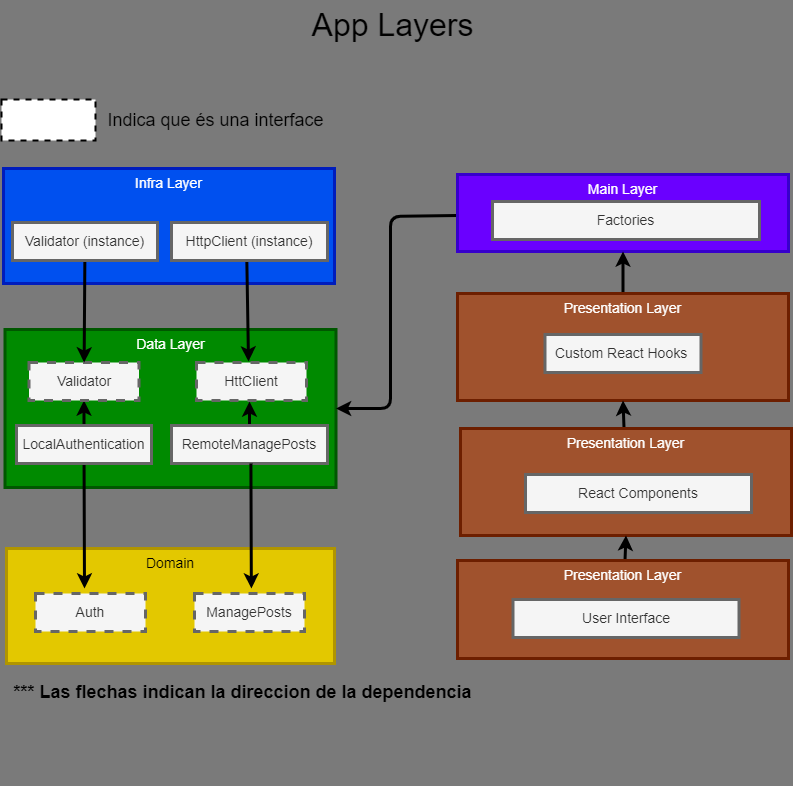

The diagram above was exported from draw.io. Its source (the exported page's mxGraphModel, read from the mxfile embedded in the PNG):
<mxGraphModel dx="2460" dy="1100" grid="0" gridSize="10" guides="1" tooltips="1" connect="1" arrows="1" fold="1" page="1" pageScale="1" pageWidth="827" pageHeight="1169" background="#7A7A7A" math="0" shadow="0">
  <root>
    <mxCell id="0" />
    <mxCell id="1" parent="0" />
    <mxCell id="2" value="App Layers" style="text;html=1;align=center;verticalAlign=middle;resizable=0;points=[];autosize=1;strokeColor=none;fillColor=none;strokeWidth=9;fontSize=32;" parent="1" vertex="1">
      <mxGeometry x="328" y="44" width="172" height="42" as="geometry" />
    </mxCell>
    <mxCell id="43" value="" style="group" parent="1" vertex="1" connectable="0">
      <mxGeometry x="25" y="174" width="788" height="651" as="geometry" />
    </mxCell>
    <mxCell id="39" value="" style="group;aspect=fixed;strokeColor=none;strokeWidth=3;" parent="43" vertex="1" connectable="0">
      <mxGeometry y="34" width="788" height="495" as="geometry" />
    </mxCell>
    <mxCell id="3" value="&lt;font style=&quot;font-size: 14px&quot;&gt;Domain&lt;/font&gt;" style="whiteSpace=wrap;html=1;fontSize=12;strokeWidth=3;fillColor=#e3c800;fontColor=#000000;strokeColor=#B09500;horizontal=1;verticalAlign=top;" parent="39" vertex="1">
      <mxGeometry x="3" y="380" width="328" height="115" as="geometry" />
    </mxCell>
    <mxCell id="5" value="Auth" style="whiteSpace=wrap;html=1;fontSize=14;strokeWidth=3;dashed=1;fillColor=#f5f5f5;fontColor=#333333;strokeColor=#666666;" parent="39" vertex="1">
      <mxGeometry x="32" y="425" width="110" height="38" as="geometry" />
    </mxCell>
    <mxCell id="8" value="&lt;span style=&quot;font-size: 14px&quot;&gt;Data Layer&lt;/span&gt;" style="whiteSpace=wrap;html=1;fontSize=12;strokeWidth=3;fillColor=#008a00;fontColor=#ffffff;strokeColor=#005700;horizontal=1;verticalAlign=top;" parent="39" vertex="1">
      <mxGeometry x="1.5" y="161" width="331" height="158" as="geometry" />
    </mxCell>
    <mxCell id="13" style="edgeStyle=none;html=1;fontSize=14;strokeWidth=3;" parent="39" source="11" edge="1">
      <mxGeometry relative="1" as="geometry">
        <mxPoint x="81" y="420" as="targetPoint" />
      </mxGeometry>
    </mxCell>
    <mxCell id="45" style="edgeStyle=none;html=1;entryX=0.5;entryY=1;entryDx=0;entryDy=0;strokeWidth=3;" parent="39" source="11" target="44" edge="1">
      <mxGeometry relative="1" as="geometry" />
    </mxCell>
    <mxCell id="11" value="LocalAuthentication" style="whiteSpace=wrap;html=1;fontSize=14;strokeWidth=3;fillColor=#f5f5f5;fontColor=#333333;strokeColor=#666666;" parent="39" vertex="1">
      <mxGeometry x="13" y="257" width="135" height="38" as="geometry" />
    </mxCell>
    <mxCell id="19" style="edgeStyle=none;html=1;fontSize=14;strokeWidth=3;" parent="39" edge="1">
      <mxGeometry relative="1" as="geometry">
        <mxPoint x="246" y="262" as="sourcePoint" />
        <mxPoint x="246" y="233" as="targetPoint" />
      </mxGeometry>
    </mxCell>
    <mxCell id="12" value="RemoteManagePosts" style="whiteSpace=wrap;html=1;fontSize=14;strokeWidth=3;fillColor=#f5f5f5;fontColor=#333333;strokeColor=#666666;" parent="39" vertex="1">
      <mxGeometry x="168" y="257" width="156" height="38" as="geometry" />
    </mxCell>
    <mxCell id="16" value="&lt;span style=&quot;font-size: 14px&quot;&gt;Infra Layer&lt;/span&gt;" style="whiteSpace=wrap;html=1;fontSize=12;strokeWidth=3;fillColor=#0050ef;fontColor=#ffffff;strokeColor=#001DBC;horizontal=1;verticalAlign=top;" parent="39" vertex="1">
      <mxGeometry width="331" height="115" as="geometry" />
    </mxCell>
    <mxCell id="18" value="HttClient" style="whiteSpace=wrap;html=1;fontSize=14;strokeWidth=3;dashed=1;fillColor=#f5f5f5;fontColor=#333333;strokeColor=#666666;" parent="39" vertex="1">
      <mxGeometry x="193" y="194" width="110" height="38" as="geometry" />
    </mxCell>
    <mxCell id="21" style="edgeStyle=none;html=1;entryX=0.5;entryY=0;entryDx=0;entryDy=0;fontSize=14;strokeWidth=3;" parent="39" edge="1">
      <mxGeometry relative="1" as="geometry">
        <mxPoint x="243.31404958677695" y="91" as="sourcePoint" />
        <mxPoint x="245" y="193" as="targetPoint" />
      </mxGeometry>
    </mxCell>
    <mxCell id="20" value="HttpClient (instance)" style="whiteSpace=wrap;html=1;fontSize=14;strokeWidth=3;fillColor=#f5f5f5;fontColor=#333333;strokeColor=#666666;" parent="39" vertex="1">
      <mxGeometry x="168" y="54" width="156" height="38" as="geometry" />
    </mxCell>
    <mxCell id="25" style="edgeStyle=none;html=1;entryX=1;entryY=0.5;entryDx=0;entryDy=0;fontSize=14;strokeWidth=3;" parent="39" source="24" target="8" edge="1">
      <mxGeometry relative="1" as="geometry">
        <Array as="points">
          <mxPoint x="387" y="48" />
          <mxPoint x="387" y="240" />
        </Array>
      </mxGeometry>
    </mxCell>
    <mxCell id="24" value="&lt;span style=&quot;font-size: 14px&quot;&gt;Main Layer&lt;/span&gt;" style="whiteSpace=wrap;html=1;fontSize=12;strokeWidth=3;fillColor=#6a00ff;fontColor=#ffffff;strokeColor=#3700CC;horizontal=1;verticalAlign=top;" parent="39" vertex="1">
      <mxGeometry x="454" y="6" width="331" height="77" as="geometry" />
    </mxCell>
    <mxCell id="28" style="edgeStyle=none;html=1;entryX=0.5;entryY=1;entryDx=0;entryDy=0;fontSize=14;strokeWidth=3;" parent="39" source="27" target="24" edge="1">
      <mxGeometry relative="1" as="geometry" />
    </mxCell>
    <mxCell id="27" value="&lt;span style=&quot;font-size: 14px&quot;&gt;Presentation Layer&lt;/span&gt;" style="whiteSpace=wrap;html=1;fontSize=12;strokeWidth=3;fillColor=#a0522d;fontColor=#ffffff;strokeColor=#6D1F00;horizontal=1;verticalAlign=top;" parent="39" vertex="1">
      <mxGeometry x="454" y="125" width="331" height="107" as="geometry" />
    </mxCell>
    <mxCell id="30" value="Custom React Hooks&amp;nbsp;" style="whiteSpace=wrap;html=1;fontSize=14;strokeWidth=3;fillColor=#f5f5f5;fontColor=#333333;strokeColor=#666666;" parent="39" vertex="1">
      <mxGeometry x="541.5" y="166" width="156" height="38" as="geometry" />
    </mxCell>
    <mxCell id="32" style="edgeStyle=none;html=1;entryX=0.5;entryY=1;entryDx=0;entryDy=0;fontSize=14;strokeWidth=3;" parent="39" source="31" target="27" edge="1">
      <mxGeometry relative="1" as="geometry" />
    </mxCell>
    <mxCell id="31" value="&lt;span style=&quot;font-size: 14px&quot;&gt;Presentation Layer&lt;/span&gt;" style="whiteSpace=wrap;html=1;fontSize=12;strokeWidth=3;fillColor=#a0522d;fontColor=#ffffff;strokeColor=#6D1F00;horizontal=1;verticalAlign=top;" parent="39" vertex="1">
      <mxGeometry x="457" y="260" width="331" height="107" as="geometry" />
    </mxCell>
    <mxCell id="33" value="React Components" style="whiteSpace=wrap;html=1;fontSize=14;strokeWidth=3;fillColor=#f5f5f5;fontColor=#333333;strokeColor=#666666;" parent="39" vertex="1">
      <mxGeometry x="522" y="306" width="226" height="38" as="geometry" />
    </mxCell>
    <mxCell id="35" value="Factories" style="whiteSpace=wrap;html=1;fontSize=14;strokeWidth=3;fillColor=#f5f5f5;fontColor=#333333;strokeColor=#666666;" parent="39" vertex="1">
      <mxGeometry x="489" y="33" width="267" height="38" as="geometry" />
    </mxCell>
    <mxCell id="37" style="edgeStyle=none;html=1;entryX=0.5;entryY=1;entryDx=0;entryDy=0;fontSize=14;strokeWidth=3;" parent="39" source="36" target="31" edge="1">
      <mxGeometry relative="1" as="geometry" />
    </mxCell>
    <mxCell id="36" value="&lt;span style=&quot;font-size: 14px&quot;&gt;Presentation Layer&lt;/span&gt;" style="whiteSpace=wrap;html=1;fontSize=12;strokeWidth=3;fillColor=#a0522d;fontColor=#ffffff;strokeColor=#6D1F00;horizontal=1;verticalAlign=top;" parent="39" vertex="1">
      <mxGeometry x="454" y="392" width="331" height="98" as="geometry" />
    </mxCell>
    <mxCell id="38" value="User Interface" style="whiteSpace=wrap;html=1;fontSize=14;strokeWidth=3;fillColor=#f5f5f5;fontColor=#333333;strokeColor=#666666;" parent="39" vertex="1">
      <mxGeometry x="509.5" y="431" width="226" height="38" as="geometry" />
    </mxCell>
    <mxCell id="44" value="Validator" style="whiteSpace=wrap;html=1;fontSize=14;strokeWidth=3;dashed=1;fillColor=#f5f5f5;fontColor=#333333;strokeColor=#666666;" parent="39" vertex="1">
      <mxGeometry x="25.5" y="194" width="110" height="38" as="geometry" />
    </mxCell>
    <mxCell id="48" style="edgeStyle=none;html=1;strokeWidth=3;" parent="39" source="47" target="44" edge="1">
      <mxGeometry relative="1" as="geometry" />
    </mxCell>
    <mxCell id="47" value="Validator (instance)" style="whiteSpace=wrap;html=1;fontSize=14;strokeWidth=3;fillColor=#f5f5f5;fontColor=#333333;strokeColor=#666666;" parent="39" vertex="1">
      <mxGeometry x="9" y="54" width="145" height="38" as="geometry" />
    </mxCell>
    <mxCell id="6" value="ManagePosts" style="whiteSpace=wrap;html=1;fontSize=14;strokeWidth=3;dashed=1;fillColor=#f5f5f5;fontColor=#333333;strokeColor=#666666;" parent="39" vertex="1">
      <mxGeometry x="191" y="425" width="110" height="38" as="geometry" />
    </mxCell>
    <mxCell id="55" style="edgeStyle=none;html=1;fontSize=14;strokeWidth=3;" edge="1" parent="39">
      <mxGeometry relative="1" as="geometry">
        <mxPoint x="247.41597222222217" y="295" as="sourcePoint" />
        <mxPoint x="247.85" y="420" as="targetPoint" />
      </mxGeometry>
    </mxCell>
    <mxCell id="40" value="*** Las flechas indican la direccion de la dependencia" style="text;html=1;align=center;verticalAlign=middle;resizable=0;points=[];autosize=1;strokeColor=none;fillColor=none;fontSize=18;strokeWidth=2;fontStyle=1" parent="43" vertex="1">
      <mxGeometry x="5" y="545" width="468" height="26" as="geometry" />
    </mxCell>
    <mxCell id="42" value="" style="whiteSpace=wrap;html=1;fontSize=14;strokeWidth=2;dashed=1;" parent="43" vertex="1">
      <mxGeometry x="-2" y="-35" width="94" height="41" as="geometry" />
    </mxCell>
    <mxCell id="50" value="Indica que és una interface" style="text;html=1;align=center;verticalAlign=middle;resizable=0;points=[];autosize=1;strokeColor=none;fillColor=none;fontSize=18;" parent="43" vertex="1">
      <mxGeometry x="99" y="-27.5" width="226" height="26" as="geometry" />
    </mxCell>
  </root>
</mxGraphModel>